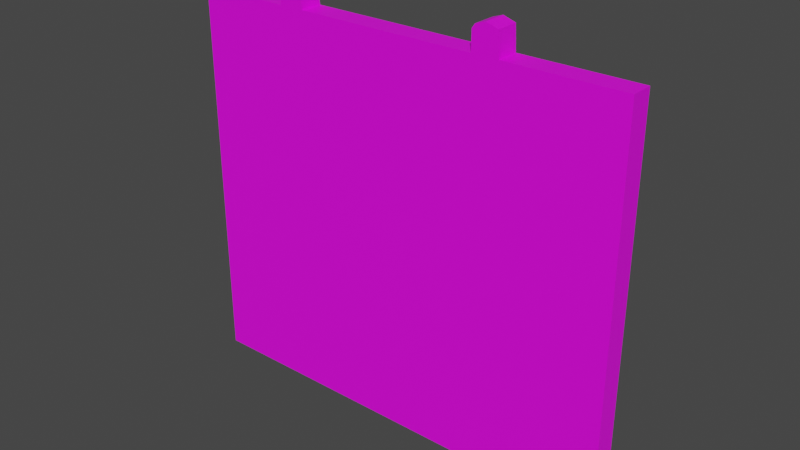 # Source: Calendar.blend  (saved by Blender 2.93.20; exported with 4.5.12 LTS)
import bpy
from mathutils import Matrix  # noqa: F401  (used for matrix-valued properties, if any)

bpy.ops.wm.read_factory_settings(use_empty=True)
scene = bpy.context.scene
scene.name = 'Scene'

# ---- collections
col_collection = bpy.data.collections.new('Collection'); scene.collection.children.link(col_collection)

# ---- images (referenced by path relative to the original .blend; pixels are not part of the script)
import os
ASSET_DIR = os.environ.get("B2B_ASSET_DIR", "")  # directory of the original .blend (textures are referenced by path, not embedded)
HERE = os.path.dirname(os.path.abspath(__file__))  # packed textures are extracted next to this script under _unpacked/

def load_image(name, relpath, width, height, colorspace="sRGB"):
    """Load a texture the original file referenced (path relative to the .blend, or extracted next to this script)."""
    p = next((c for c in (os.path.join(HERE, relpath), os.path.join(ASSET_DIR, relpath)) if relpath and os.path.exists(c)), "")
    if p:
        img = bpy.data.images.load(p, check_existing=True)
        img.name = name
    else:  # same state as the original file: an image datablock whose file is absent (Cycles renders it pink)
        img = bpy.data.images.new(name, width, height)
        img.source = "FILE"
        img.filepath = "//" + (relpath or name)
    img.colorspace_settings.name = colorspace
    return img
img_calendar = load_image('Calendar', 'Calendar.png', 1024, 1024, 'sRGB')

# ---- materials (node trees are filled in below, after node groups)
mat_calendar = bpy.data.materials.new('Calendar')
mat_calendar.use_transparent_shadow = False

# ---- material node trees
mat_calendar.use_nodes = True; mat_calendar.node_tree.nodes.clear()
_N = mat_calendar.node_tree.nodes; _L = mat_calendar.node_tree.links
n0 = _N.new('ShaderNodeBsdfPrincipled'); n0.name = 'Principled BSDF'; n0.location = (10, 300)
n0.distribution = 'GGX'
n0.subsurface_method = 'BURLEY'
n0.inputs[3].default_value = 1.45
n0.inputs[27].default_value = (0.0, 0.0, 0.0, 1.0)
n0.inputs[28].default_value = 1.0
n1 = _N.new('ShaderNodeOutputMaterial'); n1.name = 'Material Output'; n1.location = (300, 300)
n2 = _N.new('ShaderNodeTexImage'); n2.name = 'Image Texture'; n2.location = (-548, 225)
n2.image = img_calendar
_L.new(n0.outputs[0], n1.inputs[0])
_L.new(n2.outputs[0], n0.inputs[0])
n1.is_active_output = True

# ---- world
world_world = bpy.data.worlds.new('World'); scene.world = world_world
world_world.use_nodes = True; world_world.node_tree.nodes.clear()
_N = world_world.node_tree.nodes; _L = world_world.node_tree.links
n0 = _N.new('ShaderNodeOutputWorld'); n0.name = 'World Output'; n0.location = (300, 300)
n1 = _N.new('ShaderNodeBackground'); n1.name = 'Background'; n1.location = (10, 300)
n1.inputs[0].default_value = (0.05088, 0.05088, 0.05088, 1.0)
_L.new(n1.outputs[0], n0.inputs[0])
n0.is_active_output = True
world_world.color = (0.05088, 0.05088, 0.05088)
world_world.use_sun_shadow = False
world_world.sun_shadow_jitter_overblur = 0.0

# ---- meshes
me_plane = bpy.data.meshes.new('Plane')
me_plane.from_pydata([(-2.013, -1.717, 0.0), (1.918, -1.717, 0.0), (-2.013, 1.717, 0.0), (1.918, 1.717, 0.0), (0.897, -1.717, 0.0), (0.897, 1.717, 0.0), (0.6633, 1.717, 0.0), (0.6633, -1.717, 0.0), (-0.9363, 1.717, 0.0), (-0.9363, -1.717, 0.0), (-1.165, 1.717, 0.0), (-1.165, -1.717, 0.0), (0.8856, 1.926, -3.72e-08), (0.7793, 1.96, -4.328e-08), (0.6919, 1.93, -3.787e-08), (0.6653, 1.892, -3.111e-08), (-0.9521, 1.929, -3.776e-08), (-1.047, 1.974, -4.565e-08), (-1.148, 1.91, -3.438e-08)], [], [(4, 1, 3, 5), (7, 4, 5, 6), (9, 7, 6, 8), (11, 9, 8, 10), (0, 11, 10, 2), (10, 8, 16, 17, 18), (6, 5, 12, 13, 14, 15)])
_uv = me_plane.uv_layers.new(name='UVMap')
_uv.uv.foreach_set('vector', [0.9372, 0.7393, 0.9372, 0.9981, 0.06689, 0.9981, 0.06689, 0.7393, 0.9372, 0.68, 0.9372, 0.7393, 0.06689, 0.7393, 0.06689, 0.68, 0.9372, 0.2747, 0.9372, 0.68, 0.06689, 0.68, 0.06689, 0.2747, 0.9372, 0.2167, 0.9372, 0.2747, 0.06689, 0.2747, 0.06689, 0.2167, 0.9372, 0.00193, 0.9372, 0.2167, 0.06689, 0.2167, 0.06689, 0.00193, 0.06689, 0.2167, 0.06689, 0.2747, 0.01316, 0.2707, 0.00193, 0.2467, 0.01797, 0.221, 0.06689, 0.68, 0.06689, 0.7393, 0.01396, 0.7364, 0.005299, 0.7094, 0.013, 0.6873, 0.02262, 0.6806])
me_plane.materials.append(mat_calendar)
me_plane.use_remesh_fix_poles = True
me_plane.use_remesh_preserve_attributes = False
me_plane.update()

# ---- objects
ob_empty = bpy.data.objects.new('Empty', None)
ob_plane = bpy.data.objects.new('Plane', me_plane)

# ---- transforms, parenting, visibility, modifiers, constraints
ob_empty.location = (0.0, 0.0, 0.0)
ob_empty.rotation_euler = (1.571, 0.0, 3.142)
ob_empty.empty_display_type = 'IMAGE'
ob_empty.empty_display_size = 5.0
ob_plane.location = (0.0, 0.3967, 0.0)
ob_plane.rotation_euler = (1.571, -0.0, 0.0)
_m = ob_plane.modifiers.new('Solidify', 'SOLIDIFY')
_m.thickness = -0.2

# ---- collection membership
col_collection.objects.link(ob_empty)
col_collection.objects.link(ob_plane)

# ---- scene / render settings (as saved in the file)
scene.frame_start = 1; scene.frame_end = 250; scene.frame_set(1)
scene.render.engine = 'BLENDER_EEVEE_NEXT'
scene.cycles.use_denoising = False
scene.cycles.samples = 128
scene.cycles.sampling_pattern = 'TABULATED_SOBOL'
scene.cycles.use_adaptive_sampling = False
scene.cycles.use_light_tree = False
scene.view_settings.view_transform = 'Filmic'
bpy.context.view_layer.update()

# ---- added for rendering (the .blend has no active camera and no usable light): camera, sun
cam_auto = bpy.data.cameras.new('AutoCamera')
cam_auto.lens = 50.0
cam_auto.sensor_width = 36.0
cam_auto.clip_end = 1000.0
ob_auto_camera = bpy.data.objects.new('AutoCamera', cam_auto)
scene.collection.objects.link(ob_auto_camera)
ob_auto_camera.location = (4.94556, -5.69464, 4.12244)
ob_auto_camera.rotation_euler = (1.09748, -7.21219e-08, 0.694738)
scene.camera = ob_auto_camera
light_auto_sun = bpy.data.lights.new('AutoSun', 'SUN')
light_auto_sun.energy = 3.0
light_auto_sun.angle = 0.0523599
ob_auto_sun = bpy.data.objects.new('AutoSun', light_auto_sun)
scene.collection.objects.link(ob_auto_sun)
ob_auto_sun.rotation_euler = (0.872665, 0.174533, 0.523599)
bpy.context.view_layer.update()
